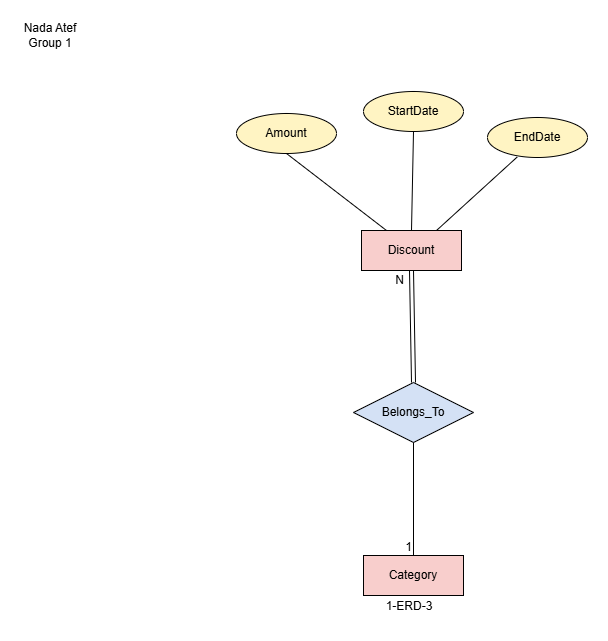

The diagram above was exported from draw.io. Its source (the exported page's mxGraphModel, read from the mxfile embedded in the PNG):
<mxGraphModel dx="1030" dy="527" grid="0" gridSize="10" guides="1" tooltips="1" connect="1" arrows="1" fold="1" page="1" pageScale="1" pageWidth="850" pageHeight="1100" math="0" shadow="0">
  <root>
    <mxCell id="0" />
    <mxCell id="1" parent="0" />
    <mxCell id="MIaaEaCj-ZloWW2pwxJa-1" parent="1" style="text;html=1;whiteSpace=wrap;strokeColor=none;fillColor=none;align=center;verticalAlign=middle;rounded=0;" value="Nada Atef&lt;div&gt;Group 1&lt;/div&gt;" vertex="1">
      <mxGeometry height="30" width="60" x="15" y="15" as="geometry" />
    </mxCell>
    <mxCell id="MIaaEaCj-ZloWW2pwxJa-2" parent="1" style="whiteSpace=wrap;html=1;align=center;fillColor=#F8CECC;" value="Discount" vertex="1">
      <mxGeometry height="40" width="100" x="356" y="225" as="geometry" />
    </mxCell>
    <mxCell id="MIaaEaCj-ZloWW2pwxJa-3" parent="1" style="ellipse;whiteSpace=wrap;html=1;align=center;fillColor=#FFF4C3;" value="Amount" vertex="1">
      <mxGeometry height="40" width="100" x="231" y="108" as="geometry" />
    </mxCell>
    <mxCell id="MIaaEaCj-ZloWW2pwxJa-4" parent="1" style="ellipse;whiteSpace=wrap;html=1;align=center;fillColor=#FFF4C3;" value="StartDate" vertex="1">
      <mxGeometry height="40" width="100" x="358" y="86" as="geometry" />
    </mxCell>
    <mxCell id="MIaaEaCj-ZloWW2pwxJa-5" parent="1" style="ellipse;whiteSpace=wrap;html=1;align=center;fillColor=#FFF4C3;" value="EndDate" vertex="1">
      <mxGeometry height="40" width="100" x="482" y="112" as="geometry" />
    </mxCell>
    <mxCell id="MIaaEaCj-ZloWW2pwxJa-7" edge="1" parent="1" source="MIaaEaCj-ZloWW2pwxJa-3" style="endArrow=none;html=1;rounded=0;defaultLabelBackgroundColor=page;exitX=0.5;exitY=1;exitDx=0;exitDy=0;entryX=0.25;entryY=0;entryDx=0;entryDy=0;" target="MIaaEaCj-ZloWW2pwxJa-2" value="">
      <mxGeometry relative="1" as="geometry">
        <mxPoint x="245" y="194" as="sourcePoint" />
        <mxPoint x="405" y="194" as="targetPoint" />
      </mxGeometry>
    </mxCell>
    <mxCell id="MIaaEaCj-ZloWW2pwxJa-8" edge="1" parent="1" source="MIaaEaCj-ZloWW2pwxJa-4" style="endArrow=none;html=1;rounded=0;defaultLabelBackgroundColor=page;exitX=0.5;exitY=1;exitDx=0;exitDy=0;entryX=0.5;entryY=0;entryDx=0;entryDy=0;" target="MIaaEaCj-ZloWW2pwxJa-2" value="">
      <mxGeometry relative="1" as="geometry">
        <mxPoint x="363" y="159" as="sourcePoint" />
        <mxPoint x="523" y="159" as="targetPoint" />
      </mxGeometry>
    </mxCell>
    <mxCell id="MIaaEaCj-ZloWW2pwxJa-9" edge="1" parent="1" source="MIaaEaCj-ZloWW2pwxJa-2" style="endArrow=none;html=1;rounded=0;defaultLabelBackgroundColor=page;entryX=0.296;entryY=0.99;entryDx=0;entryDy=0;entryPerimeter=0;exitX=0.75;exitY=0;exitDx=0;exitDy=0;" target="MIaaEaCj-ZloWW2pwxJa-5" value="">
      <mxGeometry relative="1" as="geometry">
        <mxPoint x="436.4" y="221.2" as="sourcePoint" />
        <mxPoint x="626" y="191" as="targetPoint" />
      </mxGeometry>
    </mxCell>
    <mxCell id="caU_IaKHinML_h8B_PpY-1" parent="1" style="shape=rhombus;perimeter=rhombusPerimeter;whiteSpace=wrap;html=1;align=center;fillColor=#D4E1F5;" value="Belongs_To" vertex="1">
      <mxGeometry height="60" width="120" x="348" y="377" as="geometry" />
    </mxCell>
    <mxCell id="caU_IaKHinML_h8B_PpY-2" parent="1" style="whiteSpace=wrap;html=1;align=center;fillColor=#F8CECC;" value="Category" vertex="1">
      <mxGeometry height="40" width="100" x="358" y="550" as="geometry" />
    </mxCell>
    <mxCell id="caU_IaKHinML_h8B_PpY-3" edge="1" parent="1" source="caU_IaKHinML_h8B_PpY-1" style="shape=link;html=1;rounded=0;defaultLabelBackgroundColor=page;entryX=0.5;entryY=1;entryDx=0;entryDy=0;exitX=0.5;exitY=0;exitDx=0;exitDy=0;" target="MIaaEaCj-ZloWW2pwxJa-2" value="">
      <mxGeometry relative="1" as="geometry">
        <mxPoint x="380" y="324" as="sourcePoint" />
        <mxPoint x="540" y="324" as="targetPoint" />
      </mxGeometry>
    </mxCell>
    <mxCell id="caU_IaKHinML_h8B_PpY-4" connectable="0" parent="caU_IaKHinML_h8B_PpY-3" style="resizable=0;html=1;whiteSpace=wrap;align=right;verticalAlign=bottom;" value="N" vertex="1">
      <mxGeometry relative="1" x="0.9923" as="geometry">
        <mxPoint x="-6" y="18" as="offset" />
      </mxGeometry>
    </mxCell>
    <mxCell id="caU_IaKHinML_h8B_PpY-5" edge="1" parent="1" source="caU_IaKHinML_h8B_PpY-1" style="endArrow=none;html=1;rounded=0;defaultLabelBackgroundColor=page;exitX=0.5;exitY=1;exitDx=0;exitDy=0;entryX=0.5;entryY=0;entryDx=0;entryDy=0;" target="caU_IaKHinML_h8B_PpY-2" value="">
      <mxGeometry relative="1" as="geometry">
        <mxPoint x="371" y="476" as="sourcePoint" />
        <mxPoint x="531" y="476" as="targetPoint" />
      </mxGeometry>
    </mxCell>
    <mxCell id="caU_IaKHinML_h8B_PpY-6" connectable="0" parent="caU_IaKHinML_h8B_PpY-5" style="resizable=0;html=1;whiteSpace=wrap;align=right;verticalAlign=bottom;" value="1" vertex="1">
      <mxGeometry relative="1" x="1" as="geometry" />
    </mxCell>
    <mxCell id="caU_IaKHinML_h8B_PpY-7" parent="1" style="text;html=1;whiteSpace=wrap;strokeColor=none;fillColor=none;align=center;verticalAlign=middle;rounded=0;" value="1-ERD-3" vertex="1">
      <mxGeometry height="30" width="60" x="374" y="586" as="geometry" />
    </mxCell>
  </root>
</mxGraphModel>